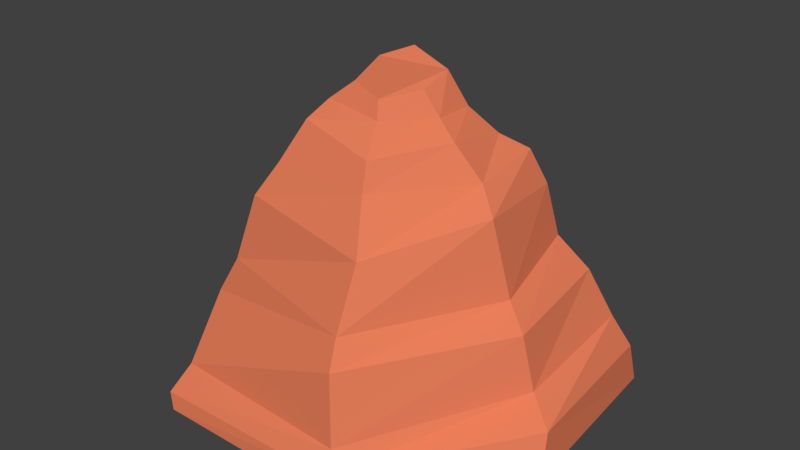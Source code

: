 # Source: Rock_Mesa_Large_1.blend  (saved by Blender 2.79.0; exported with 4.5.12 LTS)
import bpy
from mathutils import Matrix  # noqa: F401  (used for matrix-valued properties, if any)

bpy.ops.wm.read_factory_settings(use_empty=True)
scene = bpy.context.scene
scene.name = 'Scene'

# ---- collections
col_collection_1 = bpy.data.collections.new('Collection 1'); scene.collection.children.link(col_collection_1)

# ---- materials (node trees are filled in below, after node groups)
mat_mesa_1 = bpy.data.materials.new('Mesa_1')
mat_mesa_1.alpha_threshold = 0.0
mat_mesa_1.use_transparent_shadow = False
mat_mesa_1.diffuse_color = (0.9979, 1.0, 0.5787, 1.0)
mat_mesa_1.roughness = 0.5
mat_mesa_1.line_color = (0.0, 0.0, 0.0, 1.0)
mat_mesa_2 = bpy.data.materials.new('Mesa_2')
mat_mesa_2.alpha_threshold = 0.0
mat_mesa_2.use_transparent_shadow = False
mat_mesa_2.diffuse_color = (0.8, 0.2097, 0.1036, 1.0)
mat_mesa_2.roughness = 0.5
mat_mesa_3 = bpy.data.materials.new('Mesa_3')
mat_mesa_3.alpha_threshold = 0.0
mat_mesa_3.use_transparent_shadow = False
mat_mesa_3.diffuse_color = (0.8, 0.4661, 0.3703, 1.0)
mat_mesa_3.roughness = 0.5

# ---- material node trees

# ---- world
world_world = bpy.data.worlds.new('World'); scene.world = world_world
world_world.color = (0.05088, 0.05088, 0.05088)
world_world.use_sun_shadow = False
world_world.sun_shadow_jitter_overblur = 0.0
world_world.cycles.sampling_method = 'MANUAL'

# ---- meshes
me_cube = bpy.data.meshes.new('Cube')
me_cube.from_pydata([(-1.057, 0.3037, -0.01263), (-0.2038, 0.9722, -0.01263), (0.9499, -0.2042, -0.00375), (-1.037, 0.3083, 0.09145), (-0.2181, 0.9374, 0.1313), (0.9332, -0.1468, 0.2127), (0.3315, -0.8924, -0.004872), (0.3037, -0.8896, 0.1084), (-0.6899, -0.8886, -0.01263), (0.8743, 0.7526, -0.00953), (-0.7144, -0.8773, 0.07373), (0.8752, 0.6692, 0.2237), (-0.9154, 0.3217, 0.1748), (-0.1661, 0.8338, 0.2743), (0.7967, -0.06279, 0.3168), (0.2911, -0.8299, 0.2131), (-0.6935, -0.7528, 0.1814), (0.7923, 0.6114, 0.3896), (-0.8717, 0.2126, 0.5635), (-0.1206, 0.7926, 0.4826), (0.7398, -0.08464, 0.5953), (0.2503, -0.7827, 0.5534), (-0.6624, -0.5604, 0.5166), (0.6935, 0.5242, 0.6462), (-0.7384, 0.2532, 0.6937), (-0.1166, 0.6561, 0.6836), (0.6246, -0.02621, 0.7029), (0.2139, -0.6975, 0.6748), (-0.565, -0.5285, 0.7038), (0.5434, 0.4744, 0.7968), (-0.6442, 0.209, 1.079), (-0.1478, 0.576, 1.036), (0.5501, -0.07357, 1.091), (0.2119, -0.5603, 0.9712), (-0.464, -0.4844, 1.046), (0.5139, 0.3974, 1.08), (-0.5031, 0.1951, 1.197), (-0.1603, 0.4483, 1.201), (0.4497, -0.01555, 1.206), (0.1344, -0.431, 1.209), (-0.3595, -0.424, 1.217), (0.444, 0.3479, 1.248), (-0.4298, 0.07995, 1.395), (-0.1735, 0.3598, 1.343), (0.3275, -0.05732, 1.373), (0.1169, -0.3807, 1.34), (-0.2571, -0.3449, 1.422), (0.334, 0.2589, 1.32), (-0.2909, 0.08151, 1.467), (-0.1523, 0.2372, 1.443), (0.2228, -0.02727, 1.449), (0.07012, -0.2585, 1.467), (-0.2245, -0.2343, 1.492), (0.2226, 0.1764, 1.445), (-0.2116, 0.08603, 1.607), (-0.0877, 0.1823, 1.657), (0.1504, -0.04565, 1.565), (0.04654, -0.2235, 1.548), (-0.1405, -0.1576, 1.572), (0.1502, 0.1194, 1.612)], [], [(7, 10, 8, 6), (9, 11, 5, 2), (5, 11, 17, 14), (2, 5, 7, 6), (3, 4, 1, 0), (3, 0, 8, 10), (1, 4, 11, 9), (2, 6, 8, 0, 1, 9), (11, 4, 13, 17), (7, 5, 14, 15), (3, 10, 16, 12), (10, 7, 15, 16), (4, 3, 12, 13), (17, 13, 19, 23), (22, 21, 27, 28), (15, 14, 20, 21), (14, 17, 23, 20), (16, 15, 21, 22), (12, 16, 22, 18), (13, 12, 18, 19), (29, 25, 31, 35), (18, 22, 28, 24), (19, 18, 24, 25), (23, 19, 25, 29), (21, 20, 26, 27), (20, 23, 29, 26), (30, 34, 40, 36), (27, 26, 32, 33), (26, 29, 35, 32), (28, 27, 33, 34), (24, 28, 34, 30), (25, 24, 30, 31), (39, 38, 44, 45), (31, 30, 36, 37), (35, 31, 37, 41), (33, 32, 38, 39), (32, 35, 41, 38), (34, 33, 39, 40), (43, 42, 48, 49), (38, 41, 47, 44), (40, 39, 45, 46), (36, 40, 46, 42), (37, 36, 42, 43), (41, 37, 43, 47), (50, 53, 59, 56), (47, 43, 49, 53), (45, 44, 50, 51), (44, 47, 53, 50), (46, 45, 51, 52), (42, 46, 52, 48), (56, 59, 55, 54, 58, 57), (52, 51, 57, 58), (48, 52, 58, 54), (49, 48, 54, 55), (53, 49, 55, 59), (51, 50, 56, 57)])
me_cube.polygons.foreach_set('material_index', [1, 1, 1, 1, 1, 1, 1, 1, 1, 1, 1, 1, 1, 1, 1, 1, 1, 1, 1, 1, 1, 1, 1, 1, 1, 1, 1, 1, 1, 1, 1, 1, 1, 1, 1, 1, 1, 1, 1, 1, 1, 1, 1, 1, 1, 1, 1, 1, 1, 1, 1, 1, 1, 1, 1, 1])
me_cube.materials.append(mat_mesa_1)
me_cube.materials.append(mat_mesa_2)
me_cube.materials.append(mat_mesa_3)
me_cube.use_remesh_preserve_volume = False
me_cube.use_remesh_preserve_attributes = False
me_cube.use_mirror_vertex_groups = False
me_cube.update()

# ---- objects
ob_rock = bpy.data.objects.new('Rock', me_cube)

# ---- transforms, parenting, visibility, modifiers, constraints
ob_rock.location = (0.0, 0.0, 0.0)
ob_rock.lock_rotations_4d = False
ob_rock.empty_display_type = 'ARROWS'
ob_rock.lineart.crease_threshold = 0.0

# ---- collection membership
col_collection_1.objects.link(ob_rock)

# ---- scene / render settings (as saved in the file)
scene.frame_start = 1; scene.frame_end = 250; scene.frame_set(64)
scene.render.engine = 'BLENDER_EEVEE_NEXT'
scene.render.resolution_percentage = 50
scene.render.dither_intensity = 0.0
scene.cycles.use_denoising = False
scene.cycles.samples = 128
scene.cycles.sampling_pattern = 'TABULATED_SOBOL'
scene.cycles.use_adaptive_sampling = False
scene.cycles.use_light_tree = False
scene.cycles.blur_glossy = 0.0
scene.cycles.sample_clamp_indirect = 0.0
scene.view_settings.view_transform = 'Standard'
bpy.context.view_layer.update()

# ---- added for rendering (the .blend has no active camera and no usable light): camera, sun
cam_auto = bpy.data.cameras.new('AutoCamera')
cam_auto.lens = 50.0
cam_auto.sensor_width = 36.0
cam_auto.clip_end = 1000.0
ob_auto_camera = bpy.data.objects.new('AutoCamera', cam_auto)
scene.collection.objects.link(ob_auto_camera)
ob_auto_camera.location = (2.9146, -3.52191, 3.19657)
ob_auto_camera.rotation_euler = (1.09748, -7.21219e-08, 0.694738)
scene.camera = ob_auto_camera
light_auto_sun = bpy.data.lights.new('AutoSun', 'SUN')
light_auto_sun.energy = 3.0
light_auto_sun.angle = 0.0523599
ob_auto_sun = bpy.data.objects.new('AutoSun', light_auto_sun)
scene.collection.objects.link(ob_auto_sun)
ob_auto_sun.rotation_euler = (0.872665, 0.174533, 0.523599)
bpy.context.view_layer.update()
